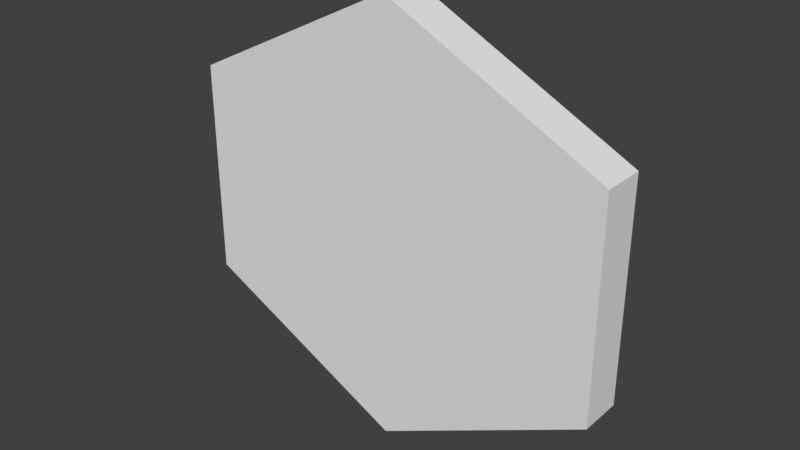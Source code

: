 # Source: hex-simple.blend  (saved by Blender 2.79.0; exported with 4.5.12 LTS)
import bpy
from mathutils import Matrix  # noqa: F401  (used for matrix-valued properties, if any)

bpy.ops.wm.read_factory_settings(use_empty=True)
scene = bpy.context.scene
scene.name = 'Scene'

# ---- collections
col_collection_1 = bpy.data.collections.new('Collection 1'); scene.collection.children.link(col_collection_1)

# ---- world
world_world = bpy.data.worlds.new('World'); scene.world = world_world
world_world.color = (0.05088, 0.05088, 0.05088)
world_world.use_sun_shadow = False
world_world.sun_shadow_jitter_overblur = 0.0
world_world.cycles.sampling_method = 'MANUAL'

# ---- meshes
me_cylinder_001 = bpy.data.meshes.new('Cylinder.001')
me_cylinder_001.from_pydata([(0.0, 1.0, 1.0), (0.0, -1.0, 1.0), (0.866, 1.0, 0.5), (0.866, -1.0, 0.5), (0.866, 1.0, -0.5), (0.866, -1.0, -0.5), (-8.742e-08, 1.0, -1.0), (-8.742e-08, -1.0, -1.0), (-0.866, 1.0, -0.5), (-0.866, -1.0, -0.5), (-0.866, 1.0, 0.5), (-0.866, -1.0, 0.5)], [], [(0, 1, 3, 2), (2, 3, 5, 4), (4, 5, 7, 6), (6, 7, 9, 8), (3, 1, 11, 9, 7, 5), (8, 9, 11, 10), (10, 11, 1, 0), (0, 2, 4, 6, 8, 10)])
me_cylinder_001.use_remesh_preserve_volume = False
me_cylinder_001.use_remesh_preserve_attributes = False
me_cylinder_001.use_mirror_vertex_groups = False
me_cylinder_001.update()

# ---- objects
ob_cylinder = bpy.data.objects.new('Cylinder', me_cylinder_001)

# ---- transforms, parenting, visibility, modifiers, constraints
ob_cylinder.location = (0.0, 0.0, 0.0)
ob_cylinder.scale = (0.5774, 0.05, 0.5)
ob_cylinder.lineart.crease_threshold = 0.0

# ---- collection membership
col_collection_1.objects.link(ob_cylinder)

# ---- scene / render settings (as saved in the file)
scene.frame_start = 1; scene.frame_end = 250; scene.frame_set(1)
scene.render.engine = 'BLENDER_EEVEE_NEXT'
scene.render.resolution_percentage = 50
scene.render.dither_intensity = 0.0
scene.cycles.use_denoising = False
scene.cycles.samples = 128
scene.cycles.sampling_pattern = 'TABULATED_SOBOL'
scene.cycles.use_adaptive_sampling = False
scene.cycles.use_light_tree = False
scene.cycles.blur_glossy = 0.0
scene.cycles.sample_clamp_indirect = 0.0
scene.view_settings.view_transform = 'Standard'
bpy.context.view_layer.update()

# ---- added for rendering (the .blend has no active camera and no usable light): camera, sun
cam_auto = bpy.data.cameras.new('AutoCamera')
cam_auto.lens = 50.0
cam_auto.sensor_width = 36.0
cam_auto.clip_end = 1000.0
ob_auto_camera = bpy.data.objects.new('AutoCamera', cam_auto)
scene.collection.objects.link(ob_auto_camera)
ob_auto_camera.location = (1.31173, -1.57408, 1.04939)
ob_auto_camera.rotation_euler = (1.09748, -7.21219e-08, 0.694738)
scene.camera = ob_auto_camera
light_auto_sun = bpy.data.lights.new('AutoSun', 'SUN')
light_auto_sun.energy = 3.0
light_auto_sun.angle = 0.0523599
ob_auto_sun = bpy.data.objects.new('AutoSun', light_auto_sun)
scene.collection.objects.link(ob_auto_sun)
ob_auto_sun.rotation_euler = (0.872665, 0.174533, 0.523599)
bpy.context.view_layer.update()
